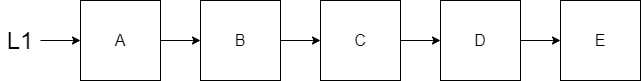

The diagram above was exported from draw.io. Its source (the exported page's mxGraphModel, read from the mxfile embedded in the PNG):
<mxGraphModel dx="768" dy="482" grid="1" gridSize="10" guides="1" tooltips="1" connect="1" arrows="1" fold="1" page="1" pageScale="1" pageWidth="850" pageHeight="1100" math="0" shadow="0">
  <root>
    <mxCell id="0" />
    <mxCell id="1" parent="0" />
    <mxCell id="4cYgRqdTDc37CBOK6C9_-1" value="&lt;font size=&quot;3&quot;&gt;E&lt;/font&gt;" style="whiteSpace=wrap;html=1;aspect=fixed;" vertex="1" parent="1">
      <mxGeometry x="600" y="80" width="80" height="80" as="geometry" />
    </mxCell>
    <mxCell id="4cYgRqdTDc37CBOK6C9_-8" value="" style="edgeStyle=orthogonalEdgeStyle;rounded=0;orthogonalLoop=1;jettySize=auto;html=1;" edge="1" parent="1" source="4cYgRqdTDc37CBOK6C9_-2" target="4cYgRqdTDc37CBOK6C9_-3">
      <mxGeometry relative="1" as="geometry" />
    </mxCell>
    <mxCell id="4cYgRqdTDc37CBOK6C9_-2" value="&lt;font size=&quot;3&quot;&gt;A&lt;/font&gt;" style="whiteSpace=wrap;html=1;aspect=fixed;" vertex="1" parent="1">
      <mxGeometry x="120" y="80" width="80" height="80" as="geometry" />
    </mxCell>
    <mxCell id="4cYgRqdTDc37CBOK6C9_-9" value="" style="edgeStyle=orthogonalEdgeStyle;rounded=0;orthogonalLoop=1;jettySize=auto;html=1;" edge="1" parent="1" source="4cYgRqdTDc37CBOK6C9_-3" target="4cYgRqdTDc37CBOK6C9_-4">
      <mxGeometry relative="1" as="geometry" />
    </mxCell>
    <mxCell id="4cYgRqdTDc37CBOK6C9_-3" value="&lt;font size=&quot;3&quot;&gt;B&lt;/font&gt;" style="whiteSpace=wrap;html=1;aspect=fixed;" vertex="1" parent="1">
      <mxGeometry x="240" y="80" width="80" height="80" as="geometry" />
    </mxCell>
    <mxCell id="4cYgRqdTDc37CBOK6C9_-10" value="" style="edgeStyle=orthogonalEdgeStyle;rounded=0;orthogonalLoop=1;jettySize=auto;html=1;" edge="1" parent="1" source="4cYgRqdTDc37CBOK6C9_-4" target="4cYgRqdTDc37CBOK6C9_-5">
      <mxGeometry relative="1" as="geometry" />
    </mxCell>
    <mxCell id="4cYgRqdTDc37CBOK6C9_-4" value="&lt;font size=&quot;3&quot;&gt;C&lt;/font&gt;" style="whiteSpace=wrap;html=1;aspect=fixed;" vertex="1" parent="1">
      <mxGeometry x="360" y="80" width="80" height="80" as="geometry" />
    </mxCell>
    <mxCell id="4cYgRqdTDc37CBOK6C9_-11" value="" style="edgeStyle=orthogonalEdgeStyle;rounded=0;orthogonalLoop=1;jettySize=auto;html=1;" edge="1" parent="1" source="4cYgRqdTDc37CBOK6C9_-5" target="4cYgRqdTDc37CBOK6C9_-1">
      <mxGeometry relative="1" as="geometry" />
    </mxCell>
    <mxCell id="4cYgRqdTDc37CBOK6C9_-5" value="&lt;font size=&quot;3&quot;&gt;D&lt;/font&gt;" style="whiteSpace=wrap;html=1;aspect=fixed;" vertex="1" parent="1">
      <mxGeometry x="480" y="80" width="80" height="80" as="geometry" />
    </mxCell>
    <mxCell id="4cYgRqdTDc37CBOK6C9_-7" value="" style="edgeStyle=orthogonalEdgeStyle;rounded=0;orthogonalLoop=1;jettySize=auto;html=1;" edge="1" parent="1" source="4cYgRqdTDc37CBOK6C9_-6" target="4cYgRqdTDc37CBOK6C9_-2">
      <mxGeometry relative="1" as="geometry" />
    </mxCell>
    <mxCell id="4cYgRqdTDc37CBOK6C9_-6" value="&lt;font style=&quot;font-size: 24px&quot;&gt;L1&lt;/font&gt;" style="text;html=1;strokeColor=none;fillColor=none;align=center;verticalAlign=middle;whiteSpace=wrap;rounded=0;" vertex="1" parent="1">
      <mxGeometry x="40" y="105" width="40" height="30" as="geometry" />
    </mxCell>
  </root>
</mxGraphModel>